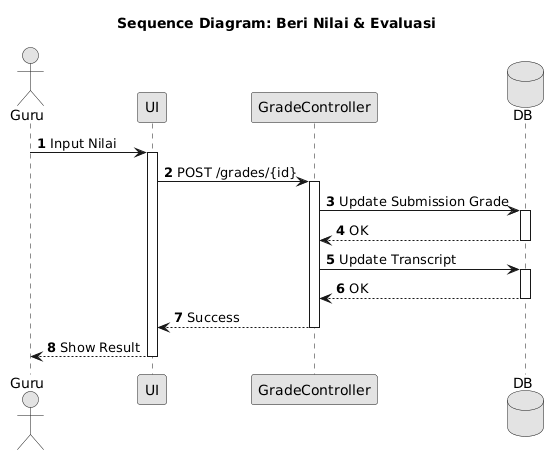

The diagram above was rendered by PlantUML. Its source (embedded in the PNG):
@startuml
skinparam monochrome true
skinparam shadowing false
skinparam defaultFontName Arial
autonumber
title Sequence Diagram: Beri Nilai & Evaluasi
actor Guru
participant "UI" as UI
participant "GradeController" as C
database "DB" as DB
Guru->UI: Input Nilai
activate UI
UI->C: POST /grades/{id}
activate C
C->DB: Update Submission Grade
activate DB
DB-->C: OK
deactivate DB
C->DB: Update Transcript
activate DB
DB-->C: OK
deactivate DB
C-->UI: Success
deactivate C
UI-->Guru: Show Result
deactivate UI
@enduml